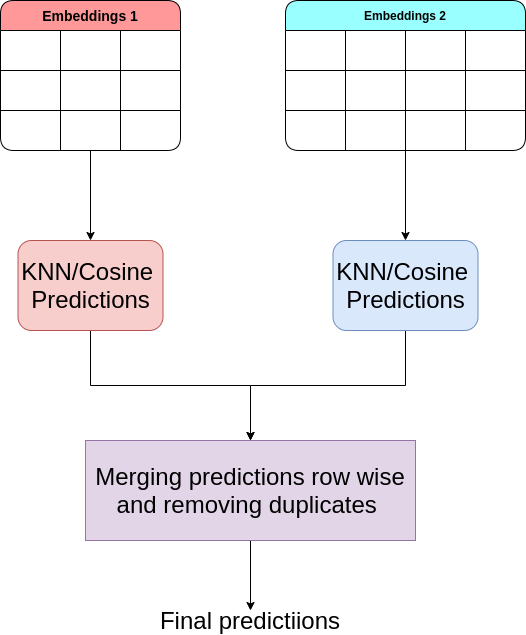

The diagram above was exported from draw.io. Its source (the exported page's mxGraphModel, read from the mxfile embedded in the PNG):
<mxGraphModel dx="2975" dy="-1743" grid="1" gridSize="10" guides="1" tooltips="1" connect="1" arrows="1" fold="1" page="1" pageScale="1" pageWidth="850" pageHeight="1100" math="0" shadow="0">
  <root>
    <mxCell id="0" />
    <mxCell id="1" parent="0" />
    <mxCell id="1oCDZS-witCv1F1wVCnD-486" style="edgeStyle=orthogonalEdgeStyle;rounded=0;orthogonalLoop=1;jettySize=auto;html=1;entryX=0.5;entryY=0;entryDx=0;entryDy=0;" edge="1" parent="1" source="1oCDZS-witCv1F1wVCnD-487" target="1oCDZS-witCv1F1wVCnD-518">
      <mxGeometry relative="1" as="geometry" />
    </mxCell>
    <mxCell id="1oCDZS-witCv1F1wVCnD-487" value="&lt;font style=&quot;font-size: 14px&quot;&gt;Embeddings 1&lt;/font&gt;" style="shape=table;html=1;whiteSpace=wrap;startSize=30;container=1;collapsible=0;childLayout=tableLayout;fontStyle=1;align=center;rounded=1;fillColor=#FF9999;" vertex="1" parent="1">
      <mxGeometry x="-1390" y="2570" width="180" height="150" as="geometry" />
    </mxCell>
    <mxCell id="1oCDZS-witCv1F1wVCnD-488" value="" style="shape=partialRectangle;html=1;whiteSpace=wrap;collapsible=0;dropTarget=0;pointerEvents=0;fillColor=none;top=0;left=0;bottom=0;right=0;points=[[0,0.5],[1,0.5]];portConstraint=eastwest;" vertex="1" parent="1oCDZS-witCv1F1wVCnD-487">
      <mxGeometry y="30" width="180" height="40" as="geometry" />
    </mxCell>
    <mxCell id="1oCDZS-witCv1F1wVCnD-489" value="" style="shape=partialRectangle;html=1;whiteSpace=wrap;connectable=0;fillColor=none;top=0;left=0;bottom=0;right=0;overflow=hidden;" vertex="1" parent="1oCDZS-witCv1F1wVCnD-488">
      <mxGeometry width="60" height="40" as="geometry" />
    </mxCell>
    <mxCell id="1oCDZS-witCv1F1wVCnD-490" value="" style="shape=partialRectangle;html=1;whiteSpace=wrap;connectable=0;fillColor=none;top=0;left=0;bottom=0;right=0;overflow=hidden;" vertex="1" parent="1oCDZS-witCv1F1wVCnD-488">
      <mxGeometry x="60" width="60" height="40" as="geometry" />
    </mxCell>
    <mxCell id="1oCDZS-witCv1F1wVCnD-491" value="" style="shape=partialRectangle;html=1;whiteSpace=wrap;connectable=0;fillColor=none;top=0;left=0;bottom=0;right=0;overflow=hidden;" vertex="1" parent="1oCDZS-witCv1F1wVCnD-488">
      <mxGeometry x="120" width="60" height="40" as="geometry" />
    </mxCell>
    <mxCell id="1oCDZS-witCv1F1wVCnD-492" value="" style="shape=partialRectangle;html=1;whiteSpace=wrap;collapsible=0;dropTarget=0;pointerEvents=0;fillColor=none;top=0;left=0;bottom=0;right=0;points=[[0,0.5],[1,0.5]];portConstraint=eastwest;" vertex="1" parent="1oCDZS-witCv1F1wVCnD-487">
      <mxGeometry y="70" width="180" height="40" as="geometry" />
    </mxCell>
    <mxCell id="1oCDZS-witCv1F1wVCnD-493" value="" style="shape=partialRectangle;html=1;whiteSpace=wrap;connectable=0;fillColor=none;top=0;left=0;bottom=0;right=0;overflow=hidden;" vertex="1" parent="1oCDZS-witCv1F1wVCnD-492">
      <mxGeometry width="60" height="40" as="geometry" />
    </mxCell>
    <mxCell id="1oCDZS-witCv1F1wVCnD-494" value="" style="shape=partialRectangle;html=1;whiteSpace=wrap;connectable=0;fillColor=none;top=0;left=0;bottom=0;right=0;overflow=hidden;" vertex="1" parent="1oCDZS-witCv1F1wVCnD-492">
      <mxGeometry x="60" width="60" height="40" as="geometry" />
    </mxCell>
    <mxCell id="1oCDZS-witCv1F1wVCnD-495" value="" style="shape=partialRectangle;html=1;whiteSpace=wrap;connectable=0;fillColor=none;top=0;left=0;bottom=0;right=0;overflow=hidden;" vertex="1" parent="1oCDZS-witCv1F1wVCnD-492">
      <mxGeometry x="120" width="60" height="40" as="geometry" />
    </mxCell>
    <mxCell id="1oCDZS-witCv1F1wVCnD-496" value="" style="shape=partialRectangle;html=1;whiteSpace=wrap;collapsible=0;dropTarget=0;pointerEvents=0;fillColor=none;top=0;left=0;bottom=0;right=0;points=[[0,0.5],[1,0.5]];portConstraint=eastwest;" vertex="1" parent="1oCDZS-witCv1F1wVCnD-487">
      <mxGeometry y="110" width="180" height="40" as="geometry" />
    </mxCell>
    <mxCell id="1oCDZS-witCv1F1wVCnD-497" value="" style="shape=partialRectangle;html=1;whiteSpace=wrap;connectable=0;fillColor=none;top=0;left=0;bottom=0;right=0;overflow=hidden;" vertex="1" parent="1oCDZS-witCv1F1wVCnD-496">
      <mxGeometry width="60" height="40" as="geometry" />
    </mxCell>
    <mxCell id="1oCDZS-witCv1F1wVCnD-498" value="" style="shape=partialRectangle;html=1;whiteSpace=wrap;connectable=0;fillColor=none;top=0;left=0;bottom=0;right=0;overflow=hidden;" vertex="1" parent="1oCDZS-witCv1F1wVCnD-496">
      <mxGeometry x="60" width="60" height="40" as="geometry" />
    </mxCell>
    <mxCell id="1oCDZS-witCv1F1wVCnD-499" value="" style="shape=partialRectangle;html=1;whiteSpace=wrap;connectable=0;fillColor=none;top=0;left=0;bottom=0;right=0;overflow=hidden;" vertex="1" parent="1oCDZS-witCv1F1wVCnD-496">
      <mxGeometry x="120" width="60" height="40" as="geometry" />
    </mxCell>
    <mxCell id="1oCDZS-witCv1F1wVCnD-500" style="edgeStyle=orthogonalEdgeStyle;rounded=0;orthogonalLoop=1;jettySize=auto;html=1;entryX=0.5;entryY=0;entryDx=0;entryDy=0;" edge="1" parent="1" source="1oCDZS-witCv1F1wVCnD-501" target="1oCDZS-witCv1F1wVCnD-520">
      <mxGeometry relative="1" as="geometry" />
    </mxCell>
    <mxCell id="1oCDZS-witCv1F1wVCnD-501" value="&lt;span&gt;Embeddings 2&lt;/span&gt;" style="shape=table;html=1;whiteSpace=wrap;startSize=30;container=1;collapsible=0;childLayout=tableLayout;fontStyle=1;align=center;rounded=1;fillColor=#99FFFF;" vertex="1" parent="1">
      <mxGeometry x="-1105" y="2570" width="240" height="150" as="geometry" />
    </mxCell>
    <mxCell id="1oCDZS-witCv1F1wVCnD-502" value="" style="shape=partialRectangle;html=1;whiteSpace=wrap;collapsible=0;dropTarget=0;pointerEvents=0;fillColor=none;top=0;left=0;bottom=0;right=0;points=[[0,0.5],[1,0.5]];portConstraint=eastwest;" vertex="1" parent="1oCDZS-witCv1F1wVCnD-501">
      <mxGeometry y="30" width="240" height="40" as="geometry" />
    </mxCell>
    <mxCell id="1oCDZS-witCv1F1wVCnD-503" value="" style="shape=partialRectangle;html=1;whiteSpace=wrap;connectable=0;fillColor=none;top=0;left=0;bottom=0;right=0;overflow=hidden;" vertex="1" parent="1oCDZS-witCv1F1wVCnD-502">
      <mxGeometry width="60" height="40" as="geometry" />
    </mxCell>
    <mxCell id="1oCDZS-witCv1F1wVCnD-504" value="" style="shape=partialRectangle;html=1;whiteSpace=wrap;connectable=0;fillColor=none;top=0;left=0;bottom=0;right=0;overflow=hidden;" vertex="1" parent="1oCDZS-witCv1F1wVCnD-502">
      <mxGeometry x="60" width="60" height="40" as="geometry" />
    </mxCell>
    <mxCell id="1oCDZS-witCv1F1wVCnD-505" value="" style="shape=partialRectangle;html=1;whiteSpace=wrap;connectable=0;fillColor=none;top=0;left=0;bottom=0;right=0;overflow=hidden;" vertex="1" parent="1oCDZS-witCv1F1wVCnD-502">
      <mxGeometry x="120" width="60" height="40" as="geometry" />
    </mxCell>
    <mxCell id="1oCDZS-witCv1F1wVCnD-506" style="shape=partialRectangle;html=1;whiteSpace=wrap;connectable=0;fillColor=none;top=0;left=0;bottom=0;right=0;overflow=hidden;" vertex="1" parent="1oCDZS-witCv1F1wVCnD-502">
      <mxGeometry x="180" width="60" height="40" as="geometry" />
    </mxCell>
    <mxCell id="1oCDZS-witCv1F1wVCnD-507" value="" style="shape=partialRectangle;html=1;whiteSpace=wrap;collapsible=0;dropTarget=0;pointerEvents=0;fillColor=none;top=0;left=0;bottom=0;right=0;points=[[0,0.5],[1,0.5]];portConstraint=eastwest;" vertex="1" parent="1oCDZS-witCv1F1wVCnD-501">
      <mxGeometry y="70" width="240" height="40" as="geometry" />
    </mxCell>
    <mxCell id="1oCDZS-witCv1F1wVCnD-508" value="" style="shape=partialRectangle;html=1;whiteSpace=wrap;connectable=0;fillColor=none;top=0;left=0;bottom=0;right=0;overflow=hidden;" vertex="1" parent="1oCDZS-witCv1F1wVCnD-507">
      <mxGeometry width="60" height="40" as="geometry" />
    </mxCell>
    <mxCell id="1oCDZS-witCv1F1wVCnD-509" value="" style="shape=partialRectangle;html=1;whiteSpace=wrap;connectable=0;fillColor=none;top=0;left=0;bottom=0;right=0;overflow=hidden;" vertex="1" parent="1oCDZS-witCv1F1wVCnD-507">
      <mxGeometry x="60" width="60" height="40" as="geometry" />
    </mxCell>
    <mxCell id="1oCDZS-witCv1F1wVCnD-510" value="" style="shape=partialRectangle;html=1;whiteSpace=wrap;connectable=0;fillColor=none;top=0;left=0;bottom=0;right=0;overflow=hidden;" vertex="1" parent="1oCDZS-witCv1F1wVCnD-507">
      <mxGeometry x="120" width="60" height="40" as="geometry" />
    </mxCell>
    <mxCell id="1oCDZS-witCv1F1wVCnD-511" style="shape=partialRectangle;html=1;whiteSpace=wrap;connectable=0;fillColor=none;top=0;left=0;bottom=0;right=0;overflow=hidden;" vertex="1" parent="1oCDZS-witCv1F1wVCnD-507">
      <mxGeometry x="180" width="60" height="40" as="geometry" />
    </mxCell>
    <mxCell id="1oCDZS-witCv1F1wVCnD-512" value="" style="shape=partialRectangle;html=1;whiteSpace=wrap;collapsible=0;dropTarget=0;pointerEvents=0;fillColor=none;top=0;left=0;bottom=0;right=0;points=[[0,0.5],[1,0.5]];portConstraint=eastwest;" vertex="1" parent="1oCDZS-witCv1F1wVCnD-501">
      <mxGeometry y="110" width="240" height="40" as="geometry" />
    </mxCell>
    <mxCell id="1oCDZS-witCv1F1wVCnD-513" value="" style="shape=partialRectangle;html=1;whiteSpace=wrap;connectable=0;fillColor=none;top=0;left=0;bottom=0;right=0;overflow=hidden;" vertex="1" parent="1oCDZS-witCv1F1wVCnD-512">
      <mxGeometry width="60" height="40" as="geometry" />
    </mxCell>
    <mxCell id="1oCDZS-witCv1F1wVCnD-514" value="" style="shape=partialRectangle;html=1;whiteSpace=wrap;connectable=0;fillColor=none;top=0;left=0;bottom=0;right=0;overflow=hidden;" vertex="1" parent="1oCDZS-witCv1F1wVCnD-512">
      <mxGeometry x="60" width="60" height="40" as="geometry" />
    </mxCell>
    <mxCell id="1oCDZS-witCv1F1wVCnD-515" value="" style="shape=partialRectangle;html=1;whiteSpace=wrap;connectable=0;fillColor=none;top=0;left=0;bottom=0;right=0;overflow=hidden;" vertex="1" parent="1oCDZS-witCv1F1wVCnD-512">
      <mxGeometry x="120" width="60" height="40" as="geometry" />
    </mxCell>
    <mxCell id="1oCDZS-witCv1F1wVCnD-516" style="shape=partialRectangle;html=1;whiteSpace=wrap;connectable=0;fillColor=none;top=0;left=0;bottom=0;right=0;overflow=hidden;" vertex="1" parent="1oCDZS-witCv1F1wVCnD-512">
      <mxGeometry x="180" width="60" height="40" as="geometry" />
    </mxCell>
    <mxCell id="1oCDZS-witCv1F1wVCnD-517" style="edgeStyle=orthogonalEdgeStyle;rounded=0;orthogonalLoop=1;jettySize=auto;html=1;entryX=0.5;entryY=0;entryDx=0;entryDy=0;" edge="1" parent="1" source="1oCDZS-witCv1F1wVCnD-518" target="1oCDZS-witCv1F1wVCnD-522">
      <mxGeometry relative="1" as="geometry" />
    </mxCell>
    <mxCell id="1oCDZS-witCv1F1wVCnD-518" value="&lt;font style=&quot;font-size: 24px&quot;&gt;KNN/Cosine&amp;nbsp; Predictions&lt;/font&gt;" style="rounded=1;whiteSpace=wrap;html=1;fillColor=#f8cecc;strokeColor=#b85450;" vertex="1" parent="1">
      <mxGeometry x="-1372.5" y="2810" width="145" height="90" as="geometry" />
    </mxCell>
    <mxCell id="1oCDZS-witCv1F1wVCnD-519" style="edgeStyle=orthogonalEdgeStyle;rounded=0;orthogonalLoop=1;jettySize=auto;html=1;" edge="1" parent="1" source="1oCDZS-witCv1F1wVCnD-520" target="1oCDZS-witCv1F1wVCnD-522">
      <mxGeometry relative="1" as="geometry" />
    </mxCell>
    <mxCell id="1oCDZS-witCv1F1wVCnD-520" value="&lt;font style=&quot;font-size: 24px&quot;&gt;KNN/Cosine&amp;nbsp; Predictions&lt;/font&gt;" style="rounded=1;whiteSpace=wrap;html=1;fillColor=#dae8fc;strokeColor=#6c8ebf;" vertex="1" parent="1">
      <mxGeometry x="-1057.5" y="2810" width="145" height="90" as="geometry" />
    </mxCell>
    <mxCell id="1oCDZS-witCv1F1wVCnD-521" style="edgeStyle=orthogonalEdgeStyle;rounded=0;orthogonalLoop=1;jettySize=auto;html=1;entryX=0.5;entryY=0;entryDx=0;entryDy=0;" edge="1" parent="1" source="1oCDZS-witCv1F1wVCnD-522" target="1oCDZS-witCv1F1wVCnD-523">
      <mxGeometry relative="1" as="geometry" />
    </mxCell>
    <mxCell id="1oCDZS-witCv1F1wVCnD-522" value="&lt;font style=&quot;font-size: 24px&quot;&gt;Merging predictions row wise&lt;br&gt;and removing duplicates&amp;nbsp;&lt;/font&gt;" style="rounded=0;whiteSpace=wrap;html=1;fillColor=#e1d5e7;strokeColor=#9673a6;" vertex="1" parent="1">
      <mxGeometry x="-1305" y="3010" width="330" height="100" as="geometry" />
    </mxCell>
    <mxCell id="1oCDZS-witCv1F1wVCnD-523" value="&lt;font style=&quot;font-size: 24px&quot;&gt;Final predictiions&lt;/font&gt;" style="text;html=1;strokeColor=none;fillColor=none;align=center;verticalAlign=middle;whiteSpace=wrap;rounded=0;" vertex="1" parent="1">
      <mxGeometry x="-1265" y="3180" width="250" height="20" as="geometry" />
    </mxCell>
  </root>
</mxGraphModel>